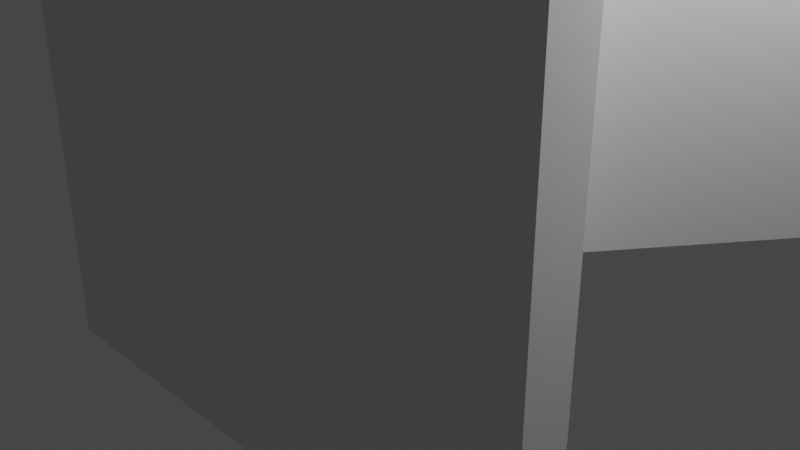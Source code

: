 # Source: mount-01.blend  (saved by Blender 2.80.45; exported with 4.5.12 LTS)
import bpy
from mathutils import Matrix  # noqa: F401  (used for matrix-valued properties, if any)

bpy.ops.wm.read_factory_settings(use_empty=True)
scene = bpy.context.scene
scene.name = 'Scene'

# ---- collections
col_collection = bpy.data.collections.new('Collection'); scene.collection.children.link(col_collection)

# ---- world
world_world = bpy.data.worlds.new('World'); scene.world = world_world
world_world.use_nodes = True; world_world.node_tree.nodes.clear()
_N = world_world.node_tree.nodes; _L = world_world.node_tree.links
n0 = _N.new('ShaderNodeOutputWorld'); n0.name = 'World Output'; n0.location = (300, 300)
n1 = _N.new('ShaderNodeBackground'); n1.name = 'Background'; n1.location = (10, 300)
n1.inputs[0].default_value = (0.05088, 0.05088, 0.05088, 1.0)
_L.new(n1.outputs[0], n0.inputs[0])
n0.is_active_output = True
world_world.color = (0.05088, 0.05088, 0.05088)
world_world.use_sun_shadow = False
world_world.sun_shadow_jitter_overblur = 0.0

# ---- cameras
cam_camera = bpy.data.cameras.new('Camera')
cam_camera.clip_end = 100.0
cam_camera.ortho_scale = 7.314
cam_camera.dof.focus_distance = 0.0
cam_camera.dof.aperture_fstop = 128.0

# ---- lights
light_light = bpy.data.lights.new('Light', 'POINT')
light_light.transmission_factor = 0.0
light_light.cutoff_distance = 30.0
light_light.energy = 1000.0
light_light.shadow_buffer_clip_start = 1.001
light_light.shadow_soft_size = 0.1
light_light.shadow_maximum_resolution = 0.006
light_light.use_absolute_resolution = True

# ---- meshes
me_plane = bpy.data.meshes.new('Plane')
me_plane.from_pydata([(3.313, -1.915, -2.0), (3.313, -1.915, 2.0), (-8.583e-09, -1.915, -2.0), (-8.583e-09, 1.766, 2.0), (0.3936, 1.766, 2.0), (3.313, -1.386, 2.0), (-8.583e-09, 1.766, -2.0), (0.3936, 1.766, -2.0), (3.313, -1.386, -2.0), (2.201, -1.047, -2.0), (0.2616, 1.047, -2.0), (0.0, 1.047, -2.0), (2.201, -1.047, 2.0), (0.2616, 1.047, 2.0), (0.0, 1.047, 2.0), (0.0, -1.268, -2.0), (-8.583e-09, -1.915, 2.0), (2.201, -1.268, -2.0), (0.0, -1.268, 2.0), (2.201, -1.268, 2.0), (3.313, -1.386, 6.0), (2.201, -1.047, 6.0), (3.313, -1.915, 6.0), (2.201, -1.268, 6.0), (0.0, -1.268, 6.0), (-8.583e-09, 1.766, 6.0), (0.0, 1.047, 6.0), (0.2616, 1.047, 6.0), (0.3936, 1.766, 6.0), (-8.583e-09, -1.915, 6.0), (2.34, -0.3358, -2.0), (1.367, 0.7149, -2.0), (1.555, -0.3491, -2.0), (0.9082, 0.3491, -2.0), (1.555, -0.3491, 2.0), (0.9082, 0.3491, 2.0), (2.34, -0.3358, 2.0), (1.367, 0.7149, 2.0), (1.555, -0.3491, 6.0), (0.9082, 0.3491, 6.0), (2.34, -0.3358, 6.0), (1.367, 0.7149, 6.0), (0.0, 1.766, 3.376), (0.3936, 1.766, 3.376), (3.313, -1.386, 3.376), (3.313, -1.915, 3.376), (0.0, -1.915, 3.376), (2.34, -0.3358, 3.376), (1.367, 0.7149, 3.376), (0.0, -1.915, 0.6237), (3.313, -1.915, 0.6237), (0.0, 1.766, 0.6237), (3.313, -1.386, 0.6237), (0.3936, 1.766, 0.6237), (2.34, -0.3358, 0.6237), (1.367, 0.7149, 0.6237), (4.078, 2.121, 2.0), (2.346, 2.121, 2.0), (4.078, 2.121, 0.6237), (2.346, 2.121, 0.6237), (4.078, 2.121, 3.376), (2.346, 2.121, 3.376), (4.078, 3.036, 2.0), (2.346, 3.036, 2.0), (4.078, 3.036, 0.6237), (2.346, 3.036, 0.6237), (4.078, 3.036, 3.376), (2.346, 3.036, 3.376), (4.078, 3.742, 2.0), (3.011, 3.742, 2.0), (4.078, 3.742, 0.6237), (3.011, 3.742, 0.6237), (4.078, 3.742, 3.376), (3.011, 3.742, 3.376), (5.016, 3.036, 0.6237), (5.016, 3.036, 2.0), (5.016, 3.036, 3.376), (5.016, 3.742, 0.6237), (5.016, 3.742, 2.0), (5.016, 3.742, 3.376), (5.921, 3.036, 1.406), (5.921, 3.036, 2.0), (5.921, 3.036, 2.594), (5.921, 3.742, 1.406), (5.921, 3.742, 2.0), (5.921, 3.742, 2.594)], [], [(33, 35, 13, 10), (10, 13, 14, 11), (45, 44, 20, 22), (12, 19, 23, 21), (17, 9, 8, 0), (43, 42, 25, 28), (33, 10, 7, 31), (19, 18, 24, 23), (52, 5, 1, 50), (49, 50, 1, 16), (53, 51, 3, 4), (55, 53, 4, 37), (10, 11, 6, 7), (15, 18, 19, 17), (15, 17, 0, 2), (9, 17, 19, 12), (14, 13, 27, 26), (38, 21, 20, 40), (26, 27, 28, 25), (23, 24, 29, 22), (21, 23, 22, 20), (46, 45, 22, 29), (34, 12, 21, 38), (48, 43, 28, 41), (44, 47, 40, 20), (47, 48, 41, 40), (13, 35, 39, 27), (35, 34, 38, 39), (27, 39, 41, 28), (39, 38, 40, 41), (52, 54, 36, 5), (48, 47, 60, 61), (9, 32, 30, 8), (32, 33, 31, 30), (9, 12, 34, 32), (32, 34, 35, 33), (54, 55, 59, 58), (5, 36, 47, 44), (37, 4, 43, 48), (16, 1, 45, 46), (4, 3, 42, 43), (1, 5, 44, 45), (30, 31, 55, 54), (8, 30, 54, 52), (31, 7, 53, 55), (7, 6, 51, 53), (2, 0, 50, 49), (8, 52, 50, 0), (60, 56, 62, 66), (61, 60, 66, 67), (36, 54, 58, 56), (47, 36, 56, 60), (55, 37, 57, 59), (37, 48, 61, 57), (63, 67, 73, 69), (64, 65, 71, 70), (56, 58, 64, 62), (58, 59, 65, 64), (57, 61, 67, 63), (59, 57, 63, 65), (70, 71, 69, 68), (68, 69, 73, 72), (65, 63, 69, 71), (67, 66, 72, 73), (68, 72, 79, 78), (64, 70, 77, 74), (77, 78, 84, 83), (74, 77, 83, 80), (70, 68, 78, 77), (72, 66, 76, 79), (66, 62, 75, 76), (62, 64, 74, 75), (82, 81, 84, 85), (81, 80, 83, 84), (75, 74, 80, 81), (79, 76, 82, 85), (78, 79, 85, 84), (76, 75, 81, 82)])
_uv = me_plane.uv_layers.new(name='UVMap')
_uv.uv.foreach_set('vector', [1.0, 0.6667, 1.0, 0.6667, 1.0, 1.0, 1.0, 1.0, 1.0, 1.0, 1.0, 1.0, 0.5, 1.0, 0.5, 1.0, 1.0, 0.0, 1.0, 0.0, 1.0, 0.0, 1.0, 0.0, 1.0, 0.0, 1.0, 0.0, 1.0, 0.0, 1.0, 0.0, 1.0, 0.0, 1.0, 0.0, 1.0, 0.0, 1.0, 0.0, 1.0, 1.0, 0.5, 1.0, 0.5, 1.0, 1.0, 1.0, 1.0, 0.6667, 1.0, 1.0, 1.0, 1.0, 1.0, 0.6667, 1.0, 0.0, 0.5, 0.0, 0.5, 0.0, 1.0, 0.0, 1.0, 0.0, 1.0, 0.0, 1.0, 0.0, 1.0, 0.0, 0.5, 0.0, 1.0, 0.0, 1.0, 0.0, 0.5, 0.0, 1.0, 1.0, 0.5, 1.0, 0.5, 1.0, 1.0, 1.0, 1.0, 0.6667, 1.0, 1.0, 1.0, 1.0, 1.0, 0.6667, 1.0, 1.0, 0.5, 1.0, 0.5, 1.0, 1.0, 1.0, 0.5, 0.0, 0.5, 0.0, 1.0, 0.0, 1.0, 0.0, 0.5, 0.0, 1.0, 0.0, 1.0, 0.0, 0.5, 0.0, 1.0, 0.0, 1.0, 0.0, 1.0, 0.0, 1.0, 0.0, 0.5, 1.0, 1.0, 1.0, 1.0, 1.0, 0.5, 1.0, 1.0, 0.3333, 1.0, 0.0, 1.0, 0.0, 1.0, 0.3333, 0.5, 1.0, 1.0, 1.0, 1.0, 1.0, 0.5, 1.0, 1.0, 0.0, 0.5, 0.0, 0.5, 0.0, 1.0, 0.0, 1.0, 0.0, 1.0, 0.0, 1.0, 0.0, 1.0, 0.0, 0.5, 0.0, 1.0, 0.0, 1.0, 0.0, 0.5, 0.0, 1.0, 0.3333, 1.0, 0.0, 1.0, 0.0, 1.0, 0.3333, 1.0, 0.6667, 1.0, 1.0, 1.0, 1.0, 1.0, 0.6667, 1.0, 0.0, 1.0, 0.3333, 1.0, 0.3333, 1.0, 0.0, 1.0, 0.3333, 1.0, 0.6667, 1.0, 0.6667, 1.0, 0.3333, 1.0, 1.0, 1.0, 0.6667, 1.0, 0.6667, 1.0, 1.0, 1.0, 0.6667, 1.0, 0.3333, 1.0, 0.3333, 1.0, 0.6667, 1.0, 1.0, 1.0, 0.6667, 1.0, 0.6667, 1.0, 1.0, 1.0, 0.6667, 1.0, 0.3333, 1.0, 0.3333, 1.0, 0.6667, 1.0, 0.0, 1.0, 0.3333, 1.0, 0.3333, 1.0, 0.0, 1.0, 0.6667, 1.0, 0.3333, 1.0, 0.3333, 1.0, 0.6667, 1.0, 0.0, 1.0, 0.3333, 1.0, 0.3333, 1.0, 0.0, 1.0, 0.3333, 1.0, 0.6667, 1.0, 0.6667, 1.0, 0.3333, 1.0, 0.0, 1.0, 0.0, 1.0, 0.3333, 1.0, 0.3333, 1.0, 0.3333, 1.0, 0.3333, 1.0, 0.6667, 1.0, 0.6667, 1.0, 0.3333, 1.0, 0.6667, 1.0, 0.6667, 1.0, 0.3333, 1.0, 0.0, 1.0, 0.3333, 1.0, 0.3333, 1.0, 0.0, 1.0, 0.6667, 1.0, 1.0, 1.0, 1.0, 1.0, 0.6667, 0.5, 0.0, 1.0, 0.0, 1.0, 0.0, 0.5, 0.0, 1.0, 1.0, 0.5, 1.0, 0.5, 1.0, 1.0, 1.0, 1.0, 0.0, 1.0, 0.0, 1.0, 0.0, 1.0, 0.0, 1.0, 0.3333, 1.0, 0.6667, 1.0, 0.6667, 1.0, 0.3333, 1.0, 0.0, 1.0, 0.3333, 1.0, 0.3333, 1.0, 0.0, 1.0, 0.6667, 1.0, 1.0, 1.0, 1.0, 1.0, 0.6667, 1.0, 1.0, 0.5, 1.0, 0.5, 1.0, 1.0, 1.0, 0.5, 0.0, 1.0, 0.0, 1.0, 0.0, 0.5, 0.0, 1.0, 0.0, 1.0, 0.0, 1.0, 0.0, 1.0, 0.0, 1.0, 0.3333, 1.0, 0.3333, 1.0, 0.3333, 1.0, 0.3333, 1.0, 0.6667, 1.0, 0.3333, 1.0, 0.3333, 1.0, 0.6667, 1.0, 0.3333, 1.0, 0.3333, 1.0, 0.3333, 1.0, 0.3333, 1.0, 0.3333, 1.0, 0.3333, 1.0, 0.3333, 1.0, 0.3333, 1.0, 0.6667, 1.0, 0.6667, 1.0, 0.6667, 1.0, 0.6667, 1.0, 0.6667, 1.0, 0.6667, 1.0, 0.6667, 1.0, 0.6667, 1.0, 0.6667, 1.0, 0.6667, 1.0, 0.5388, 1.0, 0.5388, 1.0, 0.3333, 1.0, 0.6667, 1.0, 0.5388, 1.0, 0.3333, 1.0, 0.3333, 1.0, 0.3333, 1.0, 0.3333, 1.0, 0.3333, 1.0, 0.3333, 1.0, 0.6667, 1.0, 0.6667, 1.0, 0.3333, 1.0, 0.6667, 1.0, 0.6667, 1.0, 0.6667, 1.0, 0.6667, 1.0, 0.6667, 1.0, 0.6667, 1.0, 0.6667, 1.0, 0.6667, 1.0, 0.3333, 1.0, 0.5388, 1.0, 0.5388, 1.0, 0.3333, 1.0, 0.3333, 1.0, 0.5388, 1.0, 0.5388, 1.0, 0.3333, 1.0, 0.6667, 1.0, 0.6667, 1.0, 0.5388, 1.0, 0.5388, 1.0, 0.6667, 1.0, 0.3333, 1.0, 0.3333, 1.0, 0.5388, 1.0, 0.3333, 1.0, 0.3333, 1.0, 0.3333, 1.0, 0.3333, 1.0, 0.3333, 1.0, 0.3333, 1.0, 0.3333, 1.0, 0.3333, 1.0, 0.3333, 1.0, 0.3333, 1.0, 0.3333, 1.0, 0.3333, 1.0, 0.3333, 1.0, 0.3333, 1.0, 0.3333, 1.0, 0.3333, 1.0, 0.3333, 1.0, 0.3333, 1.0, 0.3333, 1.0, 0.3333, 1.0, 0.3333, 1.0, 0.3333, 1.0, 0.3333, 1.0, 0.3333, 1.0, 0.3333, 1.0, 0.3333, 1.0, 0.3333, 1.0, 0.3333, 1.0, 0.3333, 1.0, 0.3333, 1.0, 0.3333, 1.0, 0.3333, 1.0, 0.3333, 1.0, 0.3333, 1.0, 0.3333, 1.0, 0.3333, 1.0, 0.3333, 1.0, 0.3333, 1.0, 0.3333, 1.0, 0.3333, 1.0, 0.3333, 1.0, 0.3333, 1.0, 0.3333, 1.0, 0.3333, 1.0, 0.3333, 1.0, 0.3333, 1.0, 0.3333, 1.0, 0.3333, 1.0, 0.3333, 1.0, 0.3333, 1.0, 0.3333, 1.0, 0.3333, 1.0, 0.3333, 1.0, 0.3333, 1.0, 0.3333, 1.0, 0.3333])
me_plane.use_remesh_preserve_volume = False
me_plane.use_remesh_preserve_attributes = False
me_plane.use_mirror_vertex_groups = False
me_plane.update()
me_cylinder = bpy.data.meshes.new('Cylinder')
me_cylinder.from_pydata([(8.102e-08, 0.3532, -1.198), (-0.02503, 0.644, 0.1296), (0.06891, 0.3464, -1.198), (0.104, 0.6313, 0.1296), (0.1352, 0.3263, -1.198), (0.2281, 0.5936, 0.1296), (0.1962, 0.2937, -1.198), (0.3425, 0.5325, 0.1296), (0.2498, 0.2498, -1.198), (0.4427, 0.4502, 0.1296), (0.2937, 0.1962, -1.198), (0.525, 0.35, 0.1296), (0.3263, 0.1352, -1.198), (0.5861, 0.2356, 0.1296), (0.3464, 0.06891, -1.198), (0.6238, 0.1115, 0.1296), (0.3532, 9.933e-08, -1.198), (0.6365, -0.01757, 0.1296), (0.3464, -0.06891, -1.198), (0.6238, -0.1466, 0.1296), (0.3263, -0.1352, -1.198), (0.5861, -0.2707, 0.1296), (0.2937, -0.1962, -1.198), (0.525, -0.3851, 0.1296), (0.2498, -0.2498, -1.198), (0.4427, -0.4853, 0.1296), (0.1962, -0.2937, -1.198), (0.3425, -0.5676, 0.1296), (0.1352, -0.3263, -1.198), (0.2281, -0.6287, 0.1296), (0.06891, -0.3464, -1.198), (0.104, -0.6664, 0.1296), (-3.407e-08, -0.3532, -1.198), (-0.02503, -0.6791, 0.1296), (-0.06891, -0.3464, -1.198), (-0.1541, -0.6664, 0.1296), (-0.1352, -0.3263, -1.198), (-0.2782, -0.6287, 0.1296), (-0.1962, -0.2937, -1.198), (-0.3926, -0.5676, 0.1296), (-0.2498, -0.2498, -1.198), (-0.4928, -0.4853, 0.1296), (-0.2937, -0.1962, -1.198), (-0.5751, -0.3851, 0.1296), (-0.3263, -0.1352, -1.198), (-0.6362, -0.2707, 0.1296), (-0.3464, -0.06891, -1.198), (-0.6739, -0.1466, 0.1296), (-0.3532, 4.137e-07, -1.198), (-0.6866, -0.01757, 0.1296), (-0.3464, 0.06891, -1.198), (-0.6739, 0.1115, 0.1296), (-0.3263, 0.1352, -1.198), (-0.6362, 0.2356, 0.1296), (-0.2937, 0.1962, -1.198), (-0.5751, 0.35, 0.1296), (-0.2498, 0.2498, -1.198), (-0.4928, 0.4502, 0.1296), (-0.1962, 0.2937, -1.198), (-0.3926, 0.5325, 0.1296), (-0.1352, 0.3263, -1.198), (-0.2782, 0.5936, 0.1296), (-0.06891, 0.3464, -1.198), (-0.1541, 0.6313, 0.1296), (8.102e-08, 0.3532, -0.3944), (0.06891, 0.3464, -0.3944), (0.1352, 0.3263, -0.3944), (0.1962, 0.2937, -0.3944), (0.2498, 0.2498, -0.3944), (0.2937, 0.1962, -0.3944), (0.3263, 0.1352, -0.3944), (0.3464, 0.06891, -0.3944), (0.3532, 1.19e-07, -0.3944), (0.3464, -0.06891, -0.3944), (0.3263, -0.1352, -0.3944), (0.2937, -0.1962, -0.3944), (0.2498, -0.2498, -0.3944), (0.1962, -0.2937, -0.3944), (0.1352, -0.3263, -0.3944), (0.06891, -0.3464, -0.3944), (-3.407e-08, -0.3532, -0.3944), (-0.06891, -0.3464, -0.3944), (-0.1352, -0.3263, -0.3944), (-0.1962, -0.2937, -0.3944), (-0.2498, -0.2498, -0.3944), (-0.2937, -0.1962, -0.3944), (-0.3263, -0.1352, -0.3944), (-0.3464, -0.06891, -0.3944), (-0.3532, 4.334e-07, -0.3944), (-0.3464, 0.06891, -0.3944), (-0.3263, 0.1352, -0.3944), (-0.2937, 0.1962, -0.3944), (-0.2498, 0.2498, -0.3944), (-0.1962, 0.2937, -0.3944), (-0.1352, 0.3263, -0.3944), (-0.06891, 0.3464, -0.3944)], [], [(64, 1, 3, 65), (65, 3, 5, 66), (66, 5, 7, 67), (67, 7, 9, 68), (68, 9, 11, 69), (69, 11, 13, 70), (70, 13, 15, 71), (71, 15, 17, 72), (72, 17, 19, 73), (73, 19, 21, 74), (74, 21, 23, 75), (75, 23, 25, 76), (76, 25, 27, 77), (77, 27, 29, 78), (78, 29, 31, 79), (79, 31, 33, 80), (80, 33, 35, 81), (81, 35, 37, 82), (82, 37, 39, 83), (83, 39, 41, 84), (84, 41, 43, 85), (85, 43, 45, 86), (86, 45, 47, 87), (87, 47, 49, 88), (88, 49, 51, 89), (89, 51, 53, 90), (90, 53, 55, 91), (91, 55, 57, 92), (92, 57, 59, 93), (93, 59, 61, 94), (3, 1, 63, 61, 59, 57, 55, 53, 51, 49, 47, 45, 43, 41, 39, 37, 35, 33, 31, 29, 27, 25, 23, 21, 19, 17, 15, 13, 11, 9, 7, 5), (94, 61, 63, 95), (95, 63, 1, 64), (0, 2, 4, 6, 8, 10, 12, 14, 16, 18, 20, 22, 24, 26, 28, 30, 32, 34, 36, 38, 40, 42, 44, 46, 48, 50, 52, 54, 56, 58, 60, 62), (62, 95, 64, 0), (60, 94, 95, 62), (58, 93, 94, 60), (56, 92, 93, 58), (54, 91, 92, 56), (52, 90, 91, 54), (50, 89, 90, 52), (48, 88, 89, 50), (46, 87, 88, 48), (44, 86, 87, 46), (42, 85, 86, 44), (40, 84, 85, 42), (38, 83, 84, 40), (36, 82, 83, 38), (34, 81, 82, 36), (32, 80, 81, 34), (30, 79, 80, 32), (28, 78, 79, 30), (26, 77, 78, 28), (24, 76, 77, 26), (22, 75, 76, 24), (20, 74, 75, 22), (18, 73, 74, 20), (16, 72, 73, 18), (14, 71, 72, 16), (12, 70, 71, 14), (10, 69, 70, 12), (8, 68, 69, 10), (6, 67, 68, 8), (4, 66, 67, 6), (2, 65, 66, 4), (0, 64, 65, 2)])
_uv = me_cylinder.uv_layers.new(name='UVMap')
_uv.uv.foreach_set('vector', [1.0, 0.75, 1.0, 1.0, 0.9688, 1.0, 0.9687, 0.75, 0.9687, 0.75, 0.9688, 1.0, 0.9375, 1.0, 0.9375, 0.75, 0.9375, 0.75, 0.9375, 1.0, 0.9062, 1.0, 0.9062, 0.75, 0.9062, 0.75, 0.9062, 1.0, 0.875, 1.0, 0.875, 0.75, 0.875, 0.75, 0.875, 1.0, 0.8438, 1.0, 0.8438, 0.75, 0.8438, 0.75, 0.8438, 1.0, 0.8125, 1.0, 0.8125, 0.75, 0.8125, 0.75, 0.8125, 1.0, 0.7812, 1.0, 0.7813, 0.75, 0.7813, 0.75, 0.7812, 1.0, 0.75, 1.0, 0.75, 0.75, 0.75, 0.75, 0.75, 1.0, 0.7188, 1.0, 0.7188, 0.75, 0.7188, 0.75, 0.7188, 1.0, 0.6875, 1.0, 0.6875, 0.75, 0.6875, 0.75, 0.6875, 1.0, 0.6562, 1.0, 0.6562, 0.75, 0.6562, 0.75, 0.6562, 1.0, 0.625, 1.0, 0.625, 0.75, 0.625, 0.75, 0.625, 1.0, 0.5938, 1.0, 0.5938, 0.75, 0.5938, 0.75, 0.5938, 1.0, 0.5625, 1.0, 0.5625, 0.75, 0.5625, 0.75, 0.5625, 1.0, 0.5312, 1.0, 0.5312, 0.75, 0.5312, 0.75, 0.5312, 1.0, 0.5, 1.0, 0.5, 0.75, 0.5, 0.75, 0.5, 1.0, 0.4688, 1.0, 0.4688, 0.75, 0.4688, 0.75, 0.4688, 1.0, 0.4375, 1.0, 0.4375, 0.75, 0.4375, 0.75, 0.4375, 1.0, 0.4062, 1.0, 0.4062, 0.75, 0.4062, 0.75, 0.4062, 1.0, 0.375, 1.0, 0.375, 0.75, 0.375, 0.75, 0.375, 1.0, 0.3438, 1.0, 0.3438, 0.75, 0.3438, 0.75, 0.3438, 1.0, 0.3125, 1.0, 0.3125, 0.75, 0.3125, 0.75, 0.3125, 1.0, 0.2812, 1.0, 0.2812, 0.75, 0.2812, 0.75, 0.2812, 1.0, 0.25, 1.0, 0.25, 0.75, 0.25, 0.75, 0.25, 1.0, 0.2188, 1.0, 0.2188, 0.75, 0.2188, 0.75, 0.2188, 1.0, 0.1875, 1.0, 0.1875, 0.75, 0.1875, 0.75, 0.1875, 1.0, 0.1562, 1.0, 0.1562, 0.75, 0.1562, 0.75, 0.1562, 1.0, 0.125, 1.0, 0.125, 0.75, 0.125, 0.75, 0.125, 1.0, 0.09375, 1.0, 0.09375, 0.75, 0.09375, 0.75, 0.09375, 1.0, 0.0625, 1.0, 0.0625, 0.75, 0.2968, 0.4854, 0.25, 0.49, 0.2032, 0.4854, 0.1582, 0.4717, 0.1167, 0.4496, 0.08029, 0.4197, 0.05045, 0.3833, 0.02827, 0.3418, 0.01461, 0.2968, 0.01, 0.25, 0.01461, 0.2032, 0.02827, 0.1582, 0.05045, 0.1167, 0.08029, 0.08029, 0.1167, 0.05045, 0.1582, 0.02827, 0.2032, 0.01461, 0.25, 0.01, 0.2968, 0.01461, 0.3418, 0.02827, 0.3833, 0.05045, 0.4197, 0.08029, 0.4496, 0.1167, 0.4717, 0.1582, 0.4854, 0.2032, 0.49, 0.25, 0.4854, 0.2968, 0.4717, 0.3418, 0.4496, 0.3833, 0.4197, 0.4197, 0.3833, 0.4496, 0.3418, 0.4717, 0.0625, 0.75, 0.0625, 1.0, 0.03125, 1.0, 0.03125, 0.75, 0.03125, 0.75, 0.03125, 1.0, 0.0, 1.0, 0.0, 0.75, 0.75, 0.49, 0.7968, 0.4854, 0.8418, 0.4717, 0.8833, 0.4496, 0.9197, 0.4197, 0.9496, 0.3833, 0.9717, 0.3418, 0.9854, 0.2968, 0.99, 0.25, 0.9854, 0.2032, 0.9717, 0.1582, 0.9496, 0.1167, 0.9197, 0.08029, 0.8833, 0.05045, 0.8418, 0.02827, 0.7968, 0.01461, 0.75, 0.01, 0.7032, 0.01461, 0.6582, 0.02827, 0.6167, 0.05045, 0.5803, 0.08029, 0.5504, 0.1167, 0.5283, 0.1582, 0.5146, 0.2032, 0.51, 0.25, 0.5146, 0.2968, 0.5283, 0.3418, 0.5504, 0.3833, 0.5803, 0.4197, 0.6167, 0.4496, 0.6582, 0.4717, 0.7032, 0.4854, 0.03125, 0.5, 0.03125, 0.75, 0.0, 0.75, 0.0, 0.5, 0.0625, 0.5, 0.0625, 0.75, 0.03125, 0.75, 0.03125, 0.5, 0.09375, 0.5, 0.09375, 0.75, 0.0625, 0.75, 0.0625, 0.5, 0.125, 0.5, 0.125, 0.75, 0.09375, 0.75, 0.09375, 0.5, 0.1562, 0.5, 0.1562, 0.75, 0.125, 0.75, 0.125, 0.5, 0.1875, 0.5, 0.1875, 0.75, 0.1562, 0.75, 0.1562, 0.5, 0.2188, 0.5, 0.2188, 0.75, 0.1875, 0.75, 0.1875, 0.5, 0.25, 0.5, 0.25, 0.75, 0.2188, 0.75, 0.2188, 0.5, 0.2812, 0.5, 0.2812, 0.75, 0.25, 0.75, 0.25, 0.5, 0.3125, 0.5, 0.3125, 0.75, 0.2812, 0.75, 0.2812, 0.5, 0.3438, 0.5, 0.3438, 0.75, 0.3125, 0.75, 0.3125, 0.5, 0.375, 0.5, 0.375, 0.75, 0.3438, 0.75, 0.3438, 0.5, 0.4062, 0.5, 0.4062, 0.75, 0.375, 0.75, 0.375, 0.5, 0.4375, 0.5, 0.4375, 0.75, 0.4062, 0.75, 0.4062, 0.5, 0.4688, 0.5, 0.4688, 0.75, 0.4375, 0.75, 0.4375, 0.5, 0.5, 0.5, 0.5, 0.75, 0.4688, 0.75, 0.4688, 0.5, 0.5312, 0.5, 0.5312, 0.75, 0.5, 0.75, 0.5, 0.5, 0.5625, 0.5, 0.5625, 0.75, 0.5312, 0.75, 0.5312, 0.5, 0.5938, 0.5, 0.5938, 0.75, 0.5625, 0.75, 0.5625, 0.5, 0.625, 0.5, 0.625, 0.75, 0.5938, 0.75, 0.5938, 0.5, 0.6562, 0.5, 0.6562, 0.75, 0.625, 0.75, 0.625, 0.5, 0.6875, 0.5, 0.6875, 0.75, 0.6562, 0.75, 0.6562, 0.5, 0.7188, 0.5, 0.7188, 0.75, 0.6875, 0.75, 0.6875, 0.5, 0.75, 0.5, 0.75, 0.75, 0.7188, 0.75, 0.7188, 0.5, 0.7812, 0.5, 0.7813, 0.75, 0.75, 0.75, 0.75, 0.5, 0.8125, 0.5, 0.8125, 0.75, 0.7813, 0.75, 0.7812, 0.5, 0.8438, 0.5, 0.8438, 0.75, 0.8125, 0.75, 0.8125, 0.5, 0.875, 0.5, 0.875, 0.75, 0.8438, 0.75, 0.8438, 0.5, 0.9062, 0.5, 0.9062, 0.75, 0.875, 0.75, 0.875, 0.5, 0.9375, 0.5, 0.9375, 0.75, 0.9062, 0.75, 0.9062, 0.5, 0.9688, 0.5, 0.9687, 0.75, 0.9375, 0.75, 0.9375, 0.5, 1.0, 0.5, 1.0, 0.75, 0.9687, 0.75, 0.9688, 0.5])
me_cylinder.use_remesh_preserve_volume = False
me_cylinder.use_remesh_preserve_attributes = False
me_cylinder.use_mirror_vertex_groups = False
me_cylinder.update()
me_cylinder_001 = bpy.data.meshes.new('Cylinder.001')
me_cylinder_001.from_pydata([(0.0, 1.723, -0.3908), (0.0, 1.723, 0.3908), (0.3361, 1.689, -0.3908), (0.3361, 1.689, 0.3908), (0.6592, 1.591, -0.3908), (0.6592, 1.591, 0.3908), (0.957, 1.432, -0.3908), (0.957, 1.432, 0.3908), (1.218, 1.218, -0.3908), (1.218, 1.218, 0.3908), (1.432, 0.957, -0.3908), (1.432, 0.957, 0.3908), (1.591, 0.6592, -0.3908), (1.591, 0.6592, 0.3908), (1.689, 0.3361, -0.3908), (1.689, 0.3361, 0.3908), (1.723, 1.301e-07, -0.3908), (1.723, 1.301e-07, 0.3908), (1.689, -0.3361, -0.3908), (1.689, -0.3361, 0.3908), (1.591, -0.6592, -0.3908), (1.591, -0.6592, 0.3908), (1.432, -0.957, -0.3908), (1.432, -0.957, 0.3908), (1.218, -1.218, -0.3908), (1.218, -1.218, 0.3908), (0.957, -1.432, -0.3908), (0.957, -1.432, 0.3908), (0.6592, -1.591, -0.3908), (0.6592, -1.591, 0.3908), (0.3361, -1.689, -0.3908), (0.3361, -1.689, 0.3908), (-5.613e-07, -1.723, -0.3908), (-5.613e-07, -1.723, 0.3908), (-0.3361, -1.689, -0.3908), (-0.3361, -1.689, 0.3908), (-0.6592, -1.591, -0.3908), (-0.6592, -1.591, 0.3908), (-0.957, -1.432, -0.3908), (-0.957, -1.432, 0.3908), (-1.218, -1.218, -0.3908), (-1.218, -1.218, 0.3908), (-1.432, -0.957, -0.3908), (-1.432, -0.957, 0.3908), (-1.591, -0.6592, -0.3908), (-1.591, -0.6592, 0.3908), (-1.689, -0.3361, -0.3908), (-1.689, -0.3361, 0.3908), (-1.723, 1.663e-06, -0.3908), (-1.723, 1.663e-06, 0.3908), (-1.689, 0.3361, -0.3908), (-1.689, 0.3361, 0.3908), (-1.591, 0.6592, -0.3908), (-1.591, 0.6592, 0.3908), (-1.432, 0.957, -0.3908), (-1.432, 0.957, 0.3908), (-1.218, 1.218, -0.3908), (-1.218, 1.218, 0.3908), (-0.957, 1.432, -0.3908), (-0.957, 1.432, 0.3908), (-0.6592, 1.591, -0.3908), (-0.6592, 1.591, 0.3908), (-0.3361, 1.69, -0.3908), (-0.3361, 1.69, 0.3908), (0.0, 1.149, -0.3908), (0.2242, 1.127, -0.3908), (0.2242, 1.127, 0.3908), (0.0, 1.149, 0.3908), (0.4398, 1.062, -0.3908), (0.4398, 1.062, 0.3908), (0.6384, 0.9555, -0.3908), (0.6384, 0.9555, 0.3908), (0.8126, 0.8126, -0.3908), (0.8126, 0.8126, 0.3908), (0.9555, 0.6384, -0.3908), (0.9555, 0.6384, 0.3908), (1.062, 0.4398, -0.3908), (1.062, 0.4398, 0.3908), (1.127, 0.2242, -0.3908), (1.127, 0.2242, 0.3908), (1.149, 8.676e-08, -0.3908), (1.149, 8.676e-08, 0.3908), (1.127, -0.2242, -0.3908), (1.127, -0.2242, 0.3908), (1.062, -0.4398, -0.3908), (1.062, -0.4398, 0.3908), (0.9555, -0.6384, -0.3908), (0.9555, -0.6384, 0.3908), (0.8126, -0.8126, -0.3908), (0.8126, -0.8126, 0.3908), (0.6384, -0.9555, -0.3908), (0.6384, -0.9555, 0.3908), (0.4398, -1.062, -0.3908), (0.4398, -1.062, 0.3908), (0.2242, -1.127, -0.3908), (0.2242, -1.127, 0.3908), (-3.744e-07, -1.149, -0.3908), (-3.744e-07, -1.149, 0.3908), (-0.2242, -1.127, -0.3908), (-0.2242, -1.127, 0.3908), (-0.4398, -1.062, -0.3908), (-0.4398, -1.062, 0.3908), (-0.6384, -0.9555, -0.3908), (-0.6384, -0.9555, 0.3908), (-0.8126, -0.8126, -0.3908), (-0.8126, -0.8126, 0.3908), (-0.9555, -0.6384, -0.3908), (-0.9555, -0.6384, 0.3908), (-1.062, -0.4398, -0.3908), (-1.062, -0.4398, 0.3908), (-1.127, -0.2242, -0.3908), (-1.127, -0.2242, 0.3908), (-1.149, 1.11e-06, -0.3908), (-1.149, 1.11e-06, 0.3908), (-1.127, 0.2242, -0.3908), (-1.127, 0.2242, 0.3908), (-1.062, 0.4398, -0.3908), (-1.062, 0.4398, 0.3908), (-0.9555, 0.6384, -0.3908), (-0.9555, 0.6384, 0.3908), (-0.8126, 0.8126, -0.3908), (-0.8126, 0.8126, 0.3908), (-0.6384, 0.9555, -0.3908), (-0.6384, 0.9555, 0.3908), (-0.4398, 1.062, -0.3908), (-0.4398, 1.062, 0.3908), (-0.2242, 1.127, -0.3908), (-0.2242, 1.127, 0.3908)], [], [(0, 2, 3, 1), (2, 4, 5, 3), (4, 6, 7, 5), (6, 8, 9, 7), (8, 10, 11, 9), (10, 12, 13, 11), (12, 14, 15, 13), (14, 16, 17, 15), (16, 18, 19, 17), (18, 20, 21, 19), (20, 22, 23, 21), (22, 24, 25, 23), (24, 26, 27, 25), (26, 28, 29, 27), (28, 30, 31, 29), (30, 32, 33, 31), (32, 34, 35, 33), (34, 36, 37, 35), (36, 38, 39, 37), (38, 40, 41, 39), (40, 42, 43, 41), (42, 44, 45, 43), (44, 46, 47, 45), (46, 48, 49, 47), (48, 50, 51, 49), (50, 52, 53, 51), (52, 54, 55, 53), (54, 56, 57, 55), (56, 58, 59, 57), (58, 60, 61, 59), (65, 66, 69, 68), (60, 62, 63, 61), (62, 0, 1, 63), (64, 67, 66, 65), (68, 69, 71, 70), (70, 71, 73, 72), (72, 73, 75, 74), (74, 75, 77, 76), (76, 77, 79, 78), (78, 79, 81, 80), (80, 81, 83, 82), (82, 83, 85, 84), (84, 85, 87, 86), (86, 87, 89, 88), (88, 89, 91, 90), (90, 91, 93, 92), (92, 93, 95, 94), (94, 95, 97, 96), (96, 97, 99, 98), (98, 99, 101, 100), (100, 101, 103, 102), (102, 103, 105, 104), (104, 105, 107, 106), (106, 107, 109, 108), (108, 109, 111, 110), (110, 111, 113, 112), (112, 113, 115, 114), (114, 115, 117, 116), (116, 117, 119, 118), (118, 119, 121, 120), (120, 121, 123, 122), (122, 123, 125, 124), (124, 125, 127, 126), (126, 127, 67, 64), (4, 2, 65, 68), (55, 57, 121, 119), (22, 20, 84, 86), (3, 5, 69, 66), (40, 38, 102, 104), (21, 23, 87, 85), (58, 56, 120, 122), (39, 41, 105, 103), (6, 4, 68, 70), (57, 59, 123, 121), (24, 22, 86, 88), (5, 7, 71, 69), (42, 40, 104, 106), (23, 25, 89, 87), (60, 58, 122, 124), (41, 43, 107, 105), (8, 6, 70, 72), (59, 61, 125, 123), (26, 24, 88, 90), (7, 9, 73, 71), (44, 42, 106, 108), (25, 27, 91, 89), (62, 60, 124, 126), (43, 45, 109, 107), (10, 8, 72, 74), (61, 63, 127, 125), (28, 26, 90, 92), (9, 11, 75, 73), (46, 44, 108, 110), (27, 29, 93, 91), (0, 62, 126, 64), (45, 47, 111, 109), (12, 10, 74, 76), (63, 1, 67, 127), (30, 28, 92, 94), (11, 13, 77, 75), (48, 46, 110, 112), (29, 31, 95, 93), (47, 49, 113, 111), (14, 12, 76, 78), (32, 30, 94, 96), (13, 15, 79, 77), (50, 48, 112, 114), (31, 33, 97, 95), (49, 51, 115, 113), (16, 14, 78, 80), (34, 32, 96, 98), (15, 17, 81, 79), (52, 50, 114, 116), (33, 35, 99, 97), (51, 53, 117, 115), (18, 16, 80, 82), (36, 34, 98, 100), (17, 19, 83, 81), (2, 0, 64, 65), (54, 52, 116, 118), (35, 37, 101, 99), (1, 3, 66, 67), (53, 55, 119, 117), (20, 18, 82, 84), (38, 36, 100, 102), (19, 21, 85, 83), (56, 54, 118, 120), (37, 39, 103, 101)])
_uv = me_cylinder_001.uv_layers.new(name='UVMap')
_uv.uv.foreach_set('vector', [1.0, 0.5, 0.9688, 0.5, 0.9688, 1.0, 1.0, 1.0, 0.9688, 0.5, 0.9375, 0.5, 0.9375, 1.0, 0.9688, 1.0, 0.9375, 0.5, 0.9062, 0.5, 0.9062, 1.0, 0.9375, 1.0, 0.9062, 0.5, 0.875, 0.5, 0.875, 1.0, 0.9062, 1.0, 0.875, 0.5, 0.8438, 0.5, 0.8438, 1.0, 0.875, 1.0, 0.8438, 0.5, 0.8125, 0.5, 0.8125, 1.0, 0.8438, 1.0, 0.8125, 0.5, 0.7812, 0.5, 0.7812, 1.0, 0.8125, 1.0, 0.7812, 0.5, 0.75, 0.5, 0.75, 1.0, 0.7812, 1.0, 0.75, 0.5, 0.7188, 0.5, 0.7188, 1.0, 0.75, 1.0, 0.7188, 0.5, 0.6875, 0.5, 0.6875, 1.0, 0.7188, 1.0, 0.6875, 0.5, 0.6562, 0.5, 0.6562, 1.0, 0.6875, 1.0, 0.6562, 0.5, 0.625, 0.5, 0.625, 1.0, 0.6562, 1.0, 0.625, 0.5, 0.5938, 0.5, 0.5938, 1.0, 0.625, 1.0, 0.5938, 0.5, 0.5625, 0.5, 0.5625, 1.0, 0.5938, 1.0, 0.5625, 0.5, 0.5312, 0.5, 0.5312, 1.0, 0.5625, 1.0, 0.5312, 0.5, 0.5, 0.5, 0.5, 1.0, 0.5312, 1.0, 0.5, 0.5, 0.4688, 0.5, 0.4688, 1.0, 0.5, 1.0, 0.4688, 0.5, 0.4375, 0.5, 0.4375, 1.0, 0.4688, 1.0, 0.4375, 0.5, 0.4062, 0.5, 0.4062, 1.0, 0.4375, 1.0, 0.4062, 0.5, 0.375, 0.5, 0.375, 1.0, 0.4062, 1.0, 0.375, 0.5, 0.3438, 0.5, 0.3438, 1.0, 0.375, 1.0, 0.3438, 0.5, 0.3125, 0.5, 0.3125, 1.0, 0.3438, 1.0, 0.3125, 0.5, 0.2812, 0.5, 0.2812, 1.0, 0.3125, 1.0, 0.2812, 0.5, 0.25, 0.5, 0.25, 1.0, 0.2812, 1.0, 0.25, 0.5, 0.2188, 0.5, 0.2188, 1.0, 0.25, 1.0, 0.2188, 0.5, 0.1875, 0.5, 0.1875, 1.0, 0.2188, 1.0, 0.1875, 0.5, 0.1562, 0.5, 0.1562, 1.0, 0.1875, 1.0, 0.1562, 0.5, 0.125, 0.5, 0.125, 1.0, 0.1562, 1.0, 0.125, 0.5, 0.09375, 0.5, 0.09375, 1.0, 0.125, 1.0, 0.09375, 0.5, 0.0625, 0.5, 0.0625, 1.0, 0.09375, 1.0, 0.9688, 0.5, 0.9688, 1.0, 0.9375, 1.0, 0.9375, 0.5, 0.0625, 0.5, 0.03125, 0.5, 0.03125, 1.0, 0.0625, 1.0, 0.03125, 0.5, 0.0, 0.5, 0.0, 1.0, 0.03125, 1.0, 1.0, 0.5, 1.0, 1.0, 0.9688, 1.0, 0.9688, 0.5, 0.9375, 0.5, 0.9375, 1.0, 0.9062, 1.0, 0.9062, 0.5, 0.9062, 0.5, 0.9062, 1.0, 0.875, 1.0, 0.875, 0.5, 0.875, 0.5, 0.875, 1.0, 0.8438, 1.0, 0.8438, 0.5, 0.8438, 0.5, 0.8438, 1.0, 0.8125, 1.0, 0.8125, 0.5, 0.8125, 0.5, 0.8125, 1.0, 0.7812, 1.0, 0.7812, 0.5, 0.7812, 0.5, 0.7812, 1.0, 0.75, 1.0, 0.75, 0.5, 0.75, 0.5, 0.75, 1.0, 0.7188, 1.0, 0.7188, 0.5, 0.7188, 0.5, 0.7188, 1.0, 0.6875, 1.0, 0.6875, 0.5, 0.6875, 0.5, 0.6875, 1.0, 0.6562, 1.0, 0.6562, 0.5, 0.6562, 0.5, 0.6562, 1.0, 0.625, 1.0, 0.625, 0.5, 0.625, 0.5, 0.625, 1.0, 0.5938, 1.0, 0.5938, 0.5, 0.5938, 0.5, 0.5938, 1.0, 0.5625, 1.0, 0.5625, 0.5, 0.5625, 0.5, 0.5625, 1.0, 0.5312, 1.0, 0.5312, 0.5, 0.5312, 0.5, 0.5312, 1.0, 0.5, 1.0, 0.5, 0.5, 0.5, 0.5, 0.5, 1.0, 0.4688, 1.0, 0.4688, 0.5, 0.4688, 0.5, 0.4688, 1.0, 0.4375, 1.0, 0.4375, 0.5, 0.4375, 0.5, 0.4375, 1.0, 0.4062, 1.0, 0.4062, 0.5, 0.4062, 0.5, 0.4062, 1.0, 0.375, 1.0, 0.375, 0.5, 0.375, 0.5, 0.375, 1.0, 0.3438, 1.0, 0.3438, 0.5, 0.3438, 0.5, 0.3438, 1.0, 0.3125, 1.0, 0.3125, 0.5, 0.3125, 0.5, 0.3125, 1.0, 0.2812, 1.0, 0.2812, 0.5, 0.2812, 0.5, 0.2812, 1.0, 0.25, 1.0, 0.25, 0.5, 0.25, 0.5, 0.25, 1.0, 0.2188, 1.0, 0.2188, 0.5, 0.2188, 0.5, 0.2188, 1.0, 0.1875, 1.0, 0.1875, 0.5, 0.1875, 0.5, 0.1875, 1.0, 0.1562, 1.0, 0.1562, 0.5, 0.1562, 0.5, 0.1562, 1.0, 0.125, 1.0, 0.125, 0.5, 0.125, 0.5, 0.125, 1.0, 0.09375, 1.0, 0.09375, 0.5, 0.09375, 0.5, 0.09375, 1.0, 0.0625, 1.0, 0.0625, 0.5, 0.0625, 0.5, 0.0625, 1.0, 0.03125, 1.0, 0.03125, 0.5, 0.03125, 0.5, 0.03125, 1.0, 0.0, 1.0, 0.0, 0.5, 0.9375, 0.5, 0.9688, 0.5, 0.9688, 0.5, 0.9375, 0.5, 0.1562, 1.0, 0.125, 1.0, 0.125, 1.0, 0.1562, 1.0, 0.6562, 0.5, 0.6875, 0.5, 0.6875, 0.5, 0.6562, 0.5, 0.9688, 1.0, 0.9375, 1.0, 0.9375, 1.0, 0.9688, 1.0, 0.375, 0.5, 0.4062, 0.5, 0.4062, 0.5, 0.375, 0.5, 0.6875, 1.0, 0.6562, 1.0, 0.6562, 1.0, 0.6875, 1.0, 0.09375, 0.5, 0.125, 0.5, 0.125, 0.5, 0.09375, 0.5, 0.4062, 1.0, 0.375, 1.0, 0.375, 1.0, 0.4062, 1.0, 0.9062, 0.5, 0.9375, 0.5, 0.9375, 0.5, 0.9062, 0.5, 0.125, 1.0, 0.09375, 1.0, 0.09375, 1.0, 0.125, 1.0, 0.625, 0.5, 0.6562, 0.5, 0.6562, 0.5, 0.625, 0.5, 0.9375, 1.0, 0.9062, 1.0, 0.9062, 1.0, 0.9375, 1.0, 0.3438, 0.5, 0.375, 0.5, 0.375, 0.5, 0.3438, 0.5, 0.6562, 1.0, 0.625, 1.0, 0.625, 1.0, 0.6562, 1.0, 0.0625, 0.5, 0.09375, 0.5, 0.09375, 0.5, 0.0625, 0.5, 0.375, 1.0, 0.3438, 1.0, 0.3438, 1.0, 0.375, 1.0, 0.875, 0.5, 0.9062, 0.5, 0.9062, 0.5, 0.875, 0.5, 0.09375, 1.0, 0.0625, 1.0, 0.0625, 1.0, 0.09375, 1.0, 0.5938, 0.5, 0.625, 0.5, 0.625, 0.5, 0.5938, 0.5, 0.9062, 1.0, 0.875, 1.0, 0.875, 1.0, 0.9062, 1.0, 0.3125, 0.5, 0.3438, 0.5, 0.3438, 0.5, 0.3125, 0.5, 0.625, 1.0, 0.5938, 1.0, 0.5938, 1.0, 0.625, 1.0, 0.03125, 0.5, 0.0625, 0.5, 0.0625, 0.5, 0.03125, 0.5, 0.3438, 1.0, 0.3125, 1.0, 0.3125, 1.0, 0.3438, 1.0, 0.8438, 0.5, 0.875, 0.5, 0.875, 0.5, 0.8438, 0.5, 0.0625, 1.0, 0.03125, 1.0, 0.03125, 1.0, 0.0625, 1.0, 0.5625, 0.5, 0.5938, 0.5, 0.5938, 0.5, 0.5625, 0.5, 0.875, 1.0, 0.8438, 1.0, 0.8438, 1.0, 0.875, 1.0, 0.2812, 0.5, 0.3125, 0.5, 0.3125, 0.5, 0.2812, 0.5, 0.5938, 1.0, 0.5625, 1.0, 0.5625, 1.0, 0.5938, 1.0, 0.0, 0.5, 0.03125, 0.5, 0.03125, 0.5, 0.0, 0.5, 0.3125, 1.0, 0.2812, 1.0, 0.2812, 1.0, 0.3125, 1.0, 0.8125, 0.5, 0.8438, 0.5, 0.8438, 0.5, 0.8125, 0.5, 0.03125, 1.0, 0.0, 1.0, 0.0, 1.0, 0.03125, 1.0, 0.5312, 0.5, 0.5625, 0.5, 0.5625, 0.5, 0.5312, 0.5, 0.8438, 1.0, 0.8125, 1.0, 0.8125, 1.0, 0.8438, 1.0, 0.25, 0.5, 0.2812, 0.5, 0.2812, 0.5, 0.25, 0.5, 0.5625, 1.0, 0.5312, 1.0, 0.5312, 1.0, 0.5625, 1.0, 0.2812, 1.0, 0.25, 1.0, 0.25, 1.0, 0.2812, 1.0, 0.7812, 0.5, 0.8125, 0.5, 0.8125, 0.5, 0.7812, 0.5, 0.5, 0.5, 0.5312, 0.5, 0.5312, 0.5, 0.5, 0.5, 0.8125, 1.0, 0.7812, 1.0, 0.7812, 1.0, 0.8125, 1.0, 0.2188, 0.5, 0.25, 0.5, 0.25, 0.5, 0.2188, 0.5, 0.5312, 1.0, 0.5, 1.0, 0.5, 1.0, 0.5312, 1.0, 0.25, 1.0, 0.2188, 1.0, 0.2188, 1.0, 0.25, 1.0, 0.75, 0.5, 0.7812, 0.5, 0.7812, 0.5, 0.75, 0.5, 0.4688, 0.5, 0.5, 0.5, 0.5, 0.5, 0.4688, 0.5, 0.7812, 1.0, 0.75, 1.0, 0.75, 1.0, 0.7812, 1.0, 0.1875, 0.5, 0.2188, 0.5, 0.2188, 0.5, 0.1875, 0.5, 0.5, 1.0, 0.4688, 1.0, 0.4688, 1.0, 0.5, 1.0, 0.2188, 1.0, 0.1875, 1.0, 0.1875, 1.0, 0.2188, 1.0, 0.7188, 0.5, 0.75, 0.5, 0.75, 0.5, 0.7188, 0.5, 0.4375, 0.5, 0.4688, 0.5, 0.4688, 0.5, 0.4375, 0.5, 0.75, 1.0, 0.7188, 1.0, 0.7188, 1.0, 0.75, 1.0, 0.9688, 0.5, 1.0, 0.5, 1.0, 0.5, 0.9688, 0.5, 0.1562, 0.5, 0.1875, 0.5, 0.1875, 0.5, 0.1562, 0.5, 0.4688, 1.0, 0.4375, 1.0, 0.4375, 1.0, 0.4688, 1.0, 1.0, 1.0, 0.9688, 1.0, 0.9688, 1.0, 1.0, 1.0, 0.1875, 1.0, 0.1562, 1.0, 0.1562, 1.0, 0.1875, 1.0, 0.6875, 0.5, 0.7188, 0.5, 0.7188, 0.5, 0.6875, 0.5, 0.4062, 0.5, 0.4375, 0.5, 0.4375, 0.5, 0.4062, 0.5, 0.7188, 1.0, 0.6875, 1.0, 0.6875, 1.0, 0.7188, 1.0, 0.125, 0.5, 0.1562, 0.5, 0.1562, 0.5, 0.125, 0.5, 0.4375, 1.0, 0.4062, 1.0, 0.4062, 1.0, 0.4375, 1.0])
me_cylinder_001.use_remesh_preserve_volume = False
me_cylinder_001.use_remesh_preserve_attributes = False
me_cylinder_001.use_mirror_vertex_groups = False
me_cylinder_001.update()

# ---- objects
ob_light = bpy.data.objects.new('Light', light_light)
ob_camera = bpy.data.objects.new('Camera', cam_camera)
ob_mount = bpy.data.objects.new('Mount', me_plane)
ob_screwhole = bpy.data.objects.new('ScrewHole', me_cylinder)
ob_tie_holes = bpy.data.objects.new('Tie Holes', me_cylinder_001)

# ---- transforms, parenting, visibility, modifiers, constraints
ob_light.location = (4.076, 1.005, 5.904)
ob_light.rotation_euler = (0.6503, 0.05522, 1.866)
ob_light.lock_rotations_4d = False
ob_light.empty_display_type = 'ARROWS'
ob_light.color = (0.0, 0.0, 0.0, 0.0)
ob_light.lineart.crease_threshold = 0.0
ob_camera.location = (7.359, -6.926, 4.958)
ob_camera.rotation_euler = (1.109, 0.0, 0.8149)
ob_camera.lock_rotations_4d = False
ob_camera.empty_display_type = 'ARROWS'
ob_camera.color = (0.0, 0.0, 0.0, 0.0)
ob_camera.display_type = 'WIRE'
ob_camera.lineart.crease_threshold = 0.0
ob_mount.location = (0.0, 0.0, 0.0)
ob_mount.lineart.crease_threshold = 0.0
_m = ob_mount.modifiers.new('Boolean', 'BOOLEAN')
_m.object = ob_screwhole
_m.solver = 'FAST'
_m = ob_mount.modifiers.new('Mirror', 'MIRROR')
_m.use_clip = True
_m = ob_mount.modifiers.new('Bevel', 'BEVEL')
_m.segments = 4
_m = ob_mount.modifiers.new('Boolean.001', 'BOOLEAN')
_m.solver = 'FAST'
ob_screwhole.location = (5.016, 3.036, 2.0)
ob_screwhole.rotation_euler = (1.571, -0.0, 0.0)
ob_screwhole.lineart.crease_threshold = 0.0
ob_tie_holes.location = (-4.291e-09, 1.766, 4.688)
ob_tie_holes.lineart.crease_threshold = 0.0

# ---- collection membership
col_collection.objects.link(ob_light)
col_collection.objects.link(ob_camera)
col_collection.objects.link(ob_mount)
col_collection.objects.link(ob_screwhole)
col_collection.objects.link(ob_tie_holes)

# ---- scene / render settings (as saved in the file)
scene.camera = ob_camera
scene.frame_start = 1; scene.frame_end = 250; scene.frame_set(1)
scene.render.engine = 'BLENDER_EEVEE_NEXT'
scene.cycles.use_denoising = False
scene.cycles.samples = 128
scene.cycles.sampling_pattern = 'TABULATED_SOBOL'
scene.cycles.use_adaptive_sampling = False
scene.cycles.use_light_tree = False
scene.view_settings.view_transform = 'Filmic'
bpy.context.view_layer.update()

